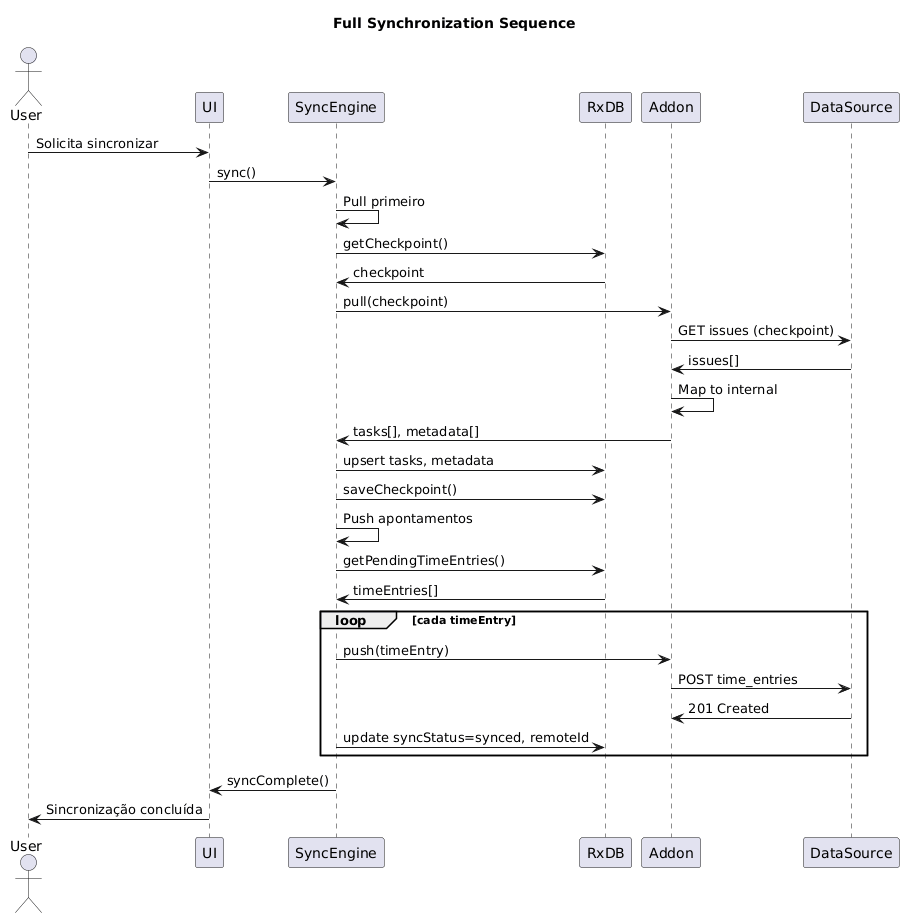

The diagram above was rendered by PlantUML. Its source (embedded in the PNG):
@startuml
title Full Synchronization Sequence
actor User
participant UI
participant SyncEngine
participant RxDB
participant Addon
participant DataSource

User -> UI: Solicita sincronizar
UI -> SyncEngine: sync()

SyncEngine -> SyncEngine: Pull primeiro

SyncEngine -> RxDB: getCheckpoint()
RxDB -> SyncEngine: checkpoint
SyncEngine -> Addon: pull(checkpoint)
Addon -> DataSource: GET issues (checkpoint)
DataSource -> Addon: issues[]
Addon -> Addon: Map to internal
Addon -> SyncEngine: tasks[], metadata[]

SyncEngine -> RxDB: upsert tasks, metadata
SyncEngine -> RxDB: saveCheckpoint()

SyncEngine -> SyncEngine: Push apontamentos
SyncEngine -> RxDB: getPendingTimeEntries()
RxDB -> SyncEngine: timeEntries[]
loop cada timeEntry
    SyncEngine -> Addon: push(timeEntry)
    Addon -> DataSource: POST time_entries
    DataSource -> Addon: 201 Created
    SyncEngine -> RxDB: update syncStatus=synced, remoteId
end

SyncEngine -> UI: syncComplete()
UI -> User: Sincronização concluída
@enduml